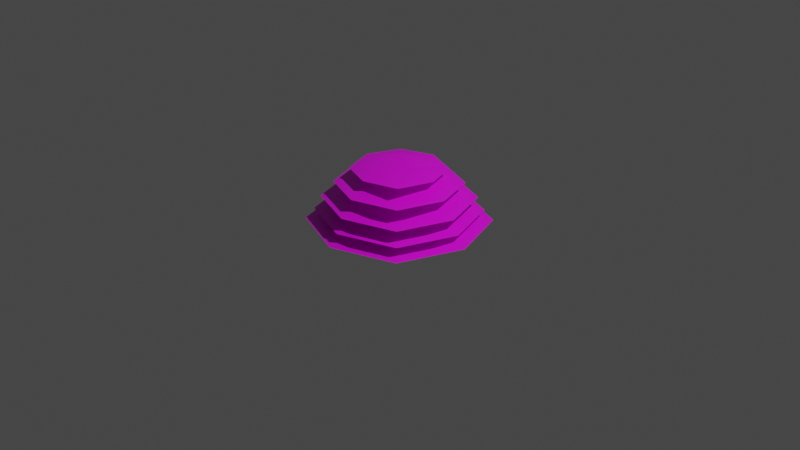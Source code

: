 # Source: Fluff.blend  (saved by Blender 2.80.75; exported with 4.5.12 LTS)
import bpy
from mathutils import Matrix  # noqa: F401  (used for matrix-valued properties, if any)

bpy.ops.wm.read_factory_settings(use_empty=True)
scene = bpy.context.scene
scene.name = 'Scene'

# ---- collections
col_collection = bpy.data.collections.new('Collection'); scene.collection.children.link(col_collection)

# ---- images (referenced by path relative to the original .blend; pixels are not part of the script)
import os
ASSET_DIR = os.environ.get("B2B_ASSET_DIR", "")  # directory of the original .blend (textures are referenced by path, not embedded)
HERE = os.path.dirname(os.path.abspath(__file__))  # packed textures are extracted next to this script under _unpacked/

def load_image(name, relpath, width, height, colorspace="sRGB"):
    """Load a texture the original file referenced (path relative to the .blend, or extracted next to this script)."""
    p = next((c for c in (os.path.join(HERE, relpath), os.path.join(ASSET_DIR, relpath)) if relpath and os.path.exists(c)), "")
    if p:
        img = bpy.data.images.load(p, check_existing=True)
        img.name = name
    else:  # same state as the original file: an image datablock whose file is absent (Cycles renders it pink)
        img = bpy.data.images.new(name, width, height)
        img.source = "FILE"
        img.filepath = "//" + (relpath or name)
    img.colorspace_settings.name = colorspace
    return img
img_flufftex = load_image('FluffTex', 'FluffTex.png', 1024, 1024, 'sRGB')

# ---- materials (node trees are filled in below, after node groups)
mat_material_001 = bpy.data.materials.new('Material.001')
mat_material_001.use_transparent_shadow = False

# ---- material node trees
mat_material_001.use_nodes = True; mat_material_001.node_tree.nodes.clear()
_N = mat_material_001.node_tree.nodes; _L = mat_material_001.node_tree.links
n0 = _N.new('ShaderNodeOutputMaterial'); n0.name = 'Material Output'; n0.location = (300, 300)
n1 = _N.new('ShaderNodeBsdfPrincipled'); n1.name = 'Principled BSDF'; n1.location = (10, 300)
n1.distribution = 'GGX'
n1.subsurface_method = 'BURLEY'
n1.inputs[3].default_value = 1.45
n1.inputs[27].default_value = (0.0, 0.0, 0.0, 1.0)
n1.inputs[28].default_value = 1.0
n2 = _N.new('ShaderNodeTexImage'); n2.name = 'Image Texture'; n2.location = (-280, 280)
n2.image = img_flufftex
_L.new(n1.outputs[0], n0.inputs[0])
_L.new(n2.outputs[0], n1.inputs[0])
n0.is_active_output = True

# ---- world
world_world = bpy.data.worlds.new('World'); scene.world = world_world
world_world.use_nodes = True; world_world.node_tree.nodes.clear()
_N = world_world.node_tree.nodes; _L = world_world.node_tree.links
n0 = _N.new('ShaderNodeOutputWorld'); n0.name = 'World Output'; n0.location = (300, 300)
n1 = _N.new('ShaderNodeBackground'); n1.name = 'Background'; n1.location = (10, 300)
n1.inputs[0].default_value = (0.05088, 0.05088, 0.05088, 1.0)
_L.new(n1.outputs[0], n0.inputs[0])
n0.is_active_output = True
world_world.color = (0.05088, 0.05088, 0.05088)
world_world.use_sun_shadow = False
world_world.sun_shadow_jitter_overblur = 0.0

# ---- cameras
cam_camera = bpy.data.cameras.new('Camera')
cam_camera.clip_end = 100.0
cam_camera.ortho_scale = 7.314

# ---- lights
light_light = bpy.data.lights.new('Light', 'POINT')
light_light.transmission_factor = 0.0
light_light.energy = 1000.0
light_light.shadow_soft_size = 0.1
light_light.shadow_maximum_resolution = 0.006
light_light.use_absolute_resolution = True

# ---- meshes
me_plane = bpy.data.meshes.new('Plane')
me_plane.from_pydata([(-0.6719, -0.6719, 0.0), (0.6719, -0.6719, 0.0), (-0.6719, 0.6719, 0.0), (0.6719, 0.6719, 0.0), (-0.9167, 0.0, 0.0), (0.0, -0.9167, 0.0), (0.9167, 0.0, 0.0), (0.0, 0.9167, 0.0), (0.0, 2.794e-09, 0.2248)], [], [(0, 5, 8, 4), (5, 1, 6, 8), (8, 6, 3, 7), (4, 8, 7, 2)])
me_plane.polygons.foreach_set('use_smooth', [True] * 4)
_uv = me_plane.uv_layers.new(name='UVMap')
_uv.uv.foreach_set('vector', [0.2671, 0.0001, 0.6821, 9.998e-05, 0.5, 0.5, 9.998e-05, 0.3179, 0.6821, 9.998e-05, 0.9999, 0.2671, 0.9999, 0.6821, 0.5, 0.5, 0.5, 0.5, 0.9999, 0.6821, 0.7329, 0.9999, 0.3179, 0.9999, 9.998e-05, 0.3179, 0.5, 0.5, 0.3179, 0.9999, 9.998e-05, 0.7329])
me_plane.materials.append(mat_material_001)
me_plane.use_remesh_preserve_volume = False
me_plane.use_remesh_preserve_attributes = False
me_plane.use_mirror_vertex_groups = False
me_plane.update()
me_plane_001 = bpy.data.meshes.new('Plane.001')
me_plane_001.from_pydata([(-0.6719, -0.6719, 0.002235), (0.6719, -0.6719, 0.002235), (-0.6719, 0.6719, 0.002235), (0.6719, 0.6719, 0.002235), (-0.9167, 0.0, 0.00557), (0.0, -0.9167, 0.00557), (0.9167, 0.0, 0.00557), (0.0, 0.9167, 0.00557), (0.0, 2.794e-09, 0.2488)], [], [(0, 5, 8, 4), (5, 1, 6, 8), (8, 6, 3, 7), (4, 8, 7, 2)])
me_plane_001.polygons.foreach_set('use_smooth', [True] * 4)
_uv = me_plane_001.uv_layers.new(name='UVMap')
_uv.uv.foreach_set('vector', [0.2671, 0.0001, 0.6821, 9.998e-05, 0.5, 0.5, 9.998e-05, 0.3179, 0.6821, 9.998e-05, 0.9999, 0.2671, 0.9999, 0.6821, 0.5, 0.5, 0.5, 0.5, 0.9999, 0.6821, 0.7329, 0.9999, 0.3179, 0.9999, 9.998e-05, 0.3179, 0.5, 0.5, 0.3179, 0.9999, 9.998e-05, 0.7329])
me_plane_001.materials.append(mat_material_001)
me_plane_001.use_remesh_preserve_volume = False
me_plane_001.use_remesh_preserve_attributes = False
me_plane_001.use_mirror_vertex_groups = False
me_plane_001.update()
me_plane_002 = bpy.data.meshes.new('Plane.002')
me_plane_002.from_pydata([(-0.6719, -0.6719, 0.01253), (0.6719, -0.6719, 0.01253), (-0.6719, 0.6719, 0.01253), (0.6719, 0.6719, 0.01253), (-0.9167, 0.0, 0.0187), (0.0, -0.9167, 0.0187), (0.9167, 0.0, 0.0187), (0.0, 0.9167, 0.0187), (0.0, 2.794e-09, 0.2701)], [], [(0, 5, 8, 4), (5, 1, 6, 8), (8, 6, 3, 7), (4, 8, 7, 2)])
me_plane_002.polygons.foreach_set('use_smooth', [True] * 4)
_uv = me_plane_002.uv_layers.new(name='UVMap')
_uv.uv.foreach_set('vector', [0.2671, 0.0001, 0.6821, 9.998e-05, 0.5, 0.5, 9.998e-05, 0.3179, 0.6821, 9.998e-05, 0.9999, 0.2671, 0.9999, 0.6821, 0.5, 0.5, 0.5, 0.5, 0.9999, 0.6821, 0.7329, 0.9999, 0.3179, 0.9999, 9.998e-05, 0.3179, 0.5, 0.5, 0.3179, 0.9999, 9.998e-05, 0.7329])
me_plane_002.materials.append(mat_material_001)
me_plane_002.use_remesh_preserve_volume = False
me_plane_002.use_remesh_preserve_attributes = False
me_plane_002.use_mirror_vertex_groups = False
me_plane_002.update()
me_plane_003 = bpy.data.meshes.new('Plane.003')
me_plane_003.from_pydata([(-0.6719, -0.6719, 0.05974), (0.6719, -0.6719, 0.05974), (-0.6719, 0.6719, 0.05974), (0.6719, 0.6719, 0.05974), (-0.9167, 0.0, 0.06991), (0.0, -0.9167, 0.06991), (0.9167, 0.0, 0.06991), (0.0, 0.9167, 0.06991), (0.0, 2.794e-09, 0.3238)], [], [(0, 5, 8, 4), (5, 1, 6, 8), (8, 6, 3, 7), (4, 8, 7, 2)])
me_plane_003.polygons.foreach_set('use_smooth', [True] * 4)
_uv = me_plane_003.uv_layers.new(name='UVMap')
_uv.uv.foreach_set('vector', [0.2671, 0.0001, 0.6821, 9.998e-05, 0.5, 0.5, 9.998e-05, 0.3179, 0.6821, 9.998e-05, 0.9999, 0.2671, 0.9999, 0.6821, 0.5, 0.5, 0.5, 0.5, 0.9999, 0.6821, 0.7329, 0.9999, 0.3179, 0.9999, 9.998e-05, 0.3179, 0.5, 0.5, 0.3179, 0.9999, 9.998e-05, 0.7329])
me_plane_003.materials.append(mat_material_001)
me_plane_003.use_remesh_preserve_volume = False
me_plane_003.use_remesh_preserve_attributes = False
me_plane_003.use_mirror_vertex_groups = False
me_plane_003.update()
me_plane_004 = bpy.data.meshes.new('Plane.004')
me_plane_004.from_pydata([(-0.6719, -0.6719, 0.1848), (0.6719, -0.6719, 0.1848), (-0.6719, 0.6719, 0.1848), (0.6719, 0.6719, 0.1848), (-0.9167, 0.0, 0.1972), (0.0, -0.9167, 0.1972), (0.9167, 0.0, 0.1972), (0.0, 0.9167, 0.1972), (0.0, 2.794e-09, 0.4297)], [], [(0, 5, 8, 4), (5, 1, 6, 8), (8, 6, 3, 7), (4, 8, 7, 2)])
me_plane_004.polygons.foreach_set('use_smooth', [True] * 4)
_uv = me_plane_004.uv_layers.new(name='UVMap')
_uv.uv.foreach_set('vector', [0.2671, 0.0001, 0.6821, 9.998e-05, 0.5, 0.5, 9.998e-05, 0.3179, 0.6821, 9.998e-05, 0.9999, 0.2671, 0.9999, 0.6821, 0.5, 0.5, 0.5, 0.5, 0.9999, 0.6821, 0.7329, 0.9999, 0.3179, 0.9999, 9.998e-05, 0.3179, 0.5, 0.5, 0.3179, 0.9999, 9.998e-05, 0.7329])
me_plane_004.materials.append(mat_material_001)
me_plane_004.use_remesh_preserve_volume = False
me_plane_004.use_remesh_preserve_attributes = False
me_plane_004.use_mirror_vertex_groups = False
me_plane_004.update()

# ---- objects
ob_light = bpy.data.objects.new('Light', light_light)
ob_camera = bpy.data.objects.new('Camera', cam_camera)
ob_fluff1 = bpy.data.objects.new('Fluff1', me_plane)
ob_fluff2 = bpy.data.objects.new('Fluff2', me_plane_001)
ob_fluff3 = bpy.data.objects.new('Fluff3', me_plane_002)
ob_fluff4 = bpy.data.objects.new('Fluff4', me_plane_003)
ob_fluff5 = bpy.data.objects.new('Fluff5', me_plane_004)

# ---- transforms, parenting, visibility, modifiers, constraints
ob_light.location = (4.076, 1.005, 5.904)
ob_light.rotation_euler = (0.6503, 0.05522, 1.866)
ob_light.lock_rotations_4d = False
ob_light.empty_display_type = 'ARROWS'
ob_light.color = (0.0, 0.0, 0.0, 0.0)
ob_light.lineart.crease_threshold = 0.0
ob_camera.location = (7.359, -6.926, 4.958)
ob_camera.rotation_euler = (1.109, 0.0, 0.8149)
ob_camera.lock_rotations_4d = False
ob_camera.empty_display_type = 'ARROWS'
ob_camera.color = (0.0, 0.0, 0.0, 0.0)
ob_camera.display_type = 'WIRE'
ob_camera.lineart.crease_threshold = 0.0
ob_fluff1.location = (0.0, 0.0, 0.0)
ob_fluff1.lineart.crease_threshold = 0.0
ob_fluff2.location = (0.0, 0.0, 0.109)
ob_fluff2.scale = (0.9034, 0.9034, 0.9034)
ob_fluff2.lineart.crease_threshold = 0.0
ob_fluff3.location = (0.0, 0.0, 0.2396)
ob_fluff3.scale = (0.8323, 0.8323, 0.8323)
ob_fluff3.lineart.crease_threshold = 0.0
ob_fluff4.location = (0.0, 0.0, 0.3662)
ob_fluff4.scale = (0.6943, 0.6943, 0.6943)
ob_fluff4.lineart.crease_threshold = 0.0
ob_fluff5.location = (0.0, 0.0, 0.4608)
ob_fluff5.scale = (0.5231, 0.5231, 0.5231)
ob_fluff5.lineart.crease_threshold = 0.0

# ---- collection membership
col_collection.objects.link(ob_light)
col_collection.objects.link(ob_camera)
col_collection.objects.link(ob_fluff1)
col_collection.objects.link(ob_fluff2)
col_collection.objects.link(ob_fluff3)
col_collection.objects.link(ob_fluff4)
col_collection.objects.link(ob_fluff5)

# ---- scene / render settings (as saved in the file)
scene.camera = ob_camera
scene.frame_start = 1; scene.frame_end = 250; scene.frame_set(1)
scene.render.engine = 'BLENDER_EEVEE_NEXT'
scene.cycles.use_denoising = False
scene.cycles.samples = 128
scene.cycles.sampling_pattern = 'TABULATED_SOBOL'
scene.cycles.use_adaptive_sampling = False
scene.cycles.use_light_tree = False
scene.view_settings.view_transform = 'Filmic'
bpy.context.view_layer.update()
